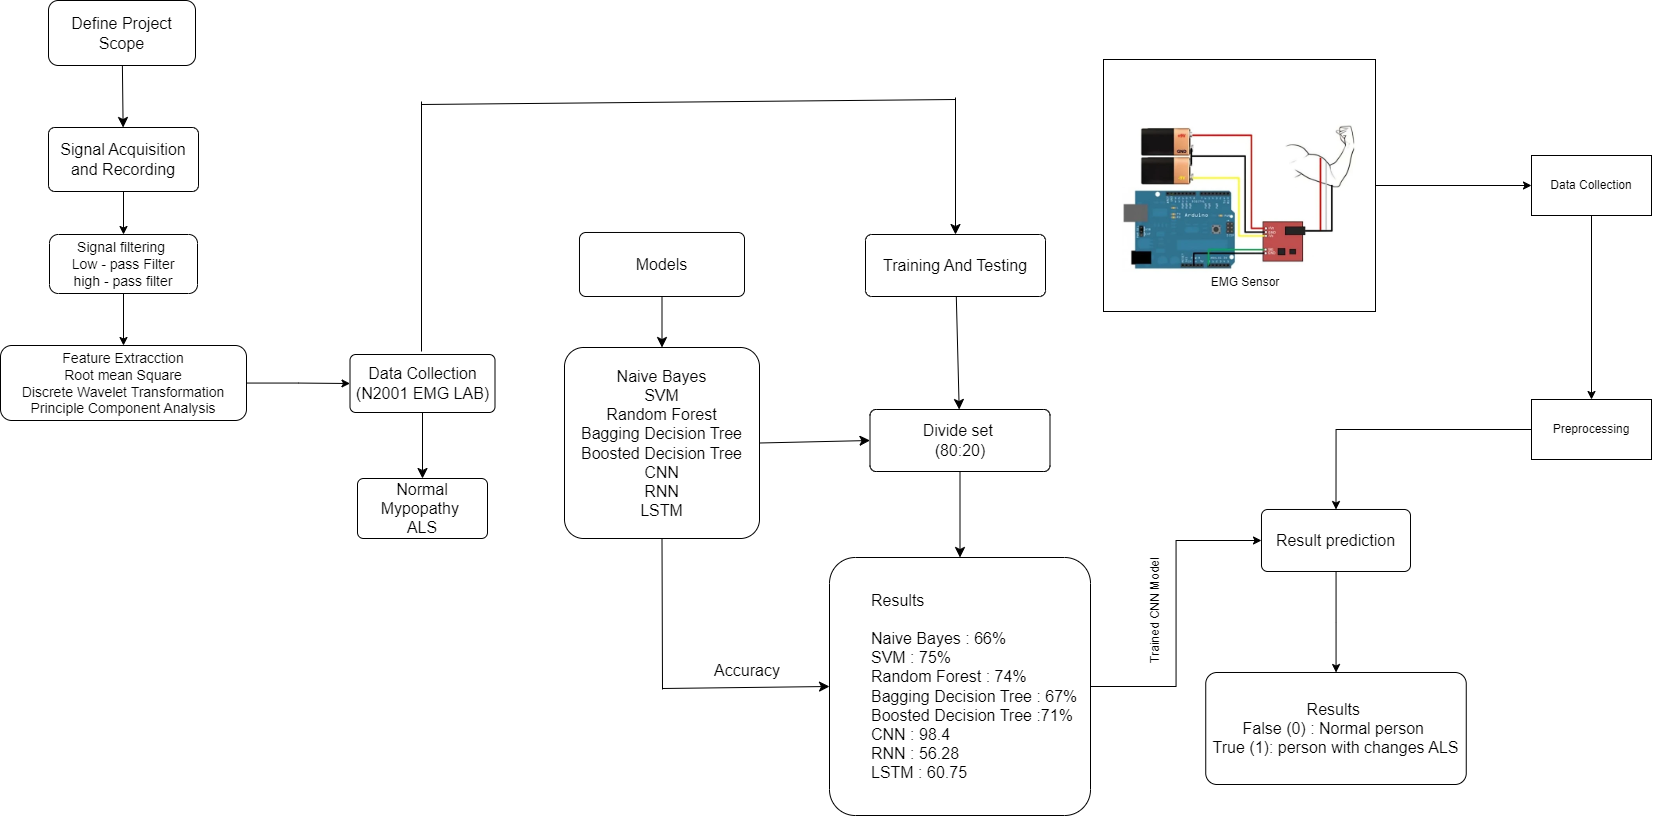

The diagram above was exported from draw.io. Its source (the exported page's mxGraphModel, read from the mxfile embedded in the PNG):
<mxGraphModel dx="1833" dy="1019" grid="0" gridSize="10" guides="1" tooltips="1" connect="1" arrows="1" fold="1" page="0" pageScale="1" pageWidth="1169" pageHeight="827" math="0" shadow="0">
  <root>
    <mxCell id="0" />
    <mxCell id="1" parent="0" />
    <mxCell id="6oG5mK5ndITFZtISzF4d-5" value="" style="edgeStyle=orthogonalEdgeStyle;rounded=0;orthogonalLoop=1;jettySize=auto;html=1;" parent="1" source="6oG5mK5ndITFZtISzF4d-3" target="6oG5mK5ndITFZtISzF4d-4" edge="1">
      <mxGeometry relative="1" as="geometry" />
    </mxCell>
    <mxCell id="6oG5mK5ndITFZtISzF4d-3" value="" style="rounded=0;whiteSpace=wrap;html=1;" parent="1" vertex="1">
      <mxGeometry x="734" y="-136" width="272" height="252" as="geometry" />
    </mxCell>
    <mxCell id="7KrxTZlHUkCl5JHTbf7E-3" value="" style="edgeStyle=orthogonalEdgeStyle;rounded=0;orthogonalLoop=1;jettySize=auto;html=1;" parent="1" source="SAvhWIEOdwA0pPMxkC8t-1" target="7KrxTZlHUkCl5JHTbf7E-1" edge="1">
      <mxGeometry relative="1" as="geometry" />
    </mxCell>
    <mxCell id="SAvhWIEOdwA0pPMxkC8t-1" value="Signal Acquisition and Recording" style="rounded=1;arcSize=10;whiteSpace=wrap;html=1;align=center;fontSize=16;" parent="1" vertex="1">
      <mxGeometry x="-321" y="-68" width="150" height="64" as="geometry" />
    </mxCell>
    <mxCell id="SAvhWIEOdwA0pPMxkC8t-7" value="" style="edgeStyle=none;curved=1;rounded=0;orthogonalLoop=1;jettySize=auto;html=1;fontSize=12;startSize=8;endSize=8;" parent="1" source="SAvhWIEOdwA0pPMxkC8t-2" target="SAvhWIEOdwA0pPMxkC8t-3" edge="1">
      <mxGeometry relative="1" as="geometry" />
    </mxCell>
    <mxCell id="SAvhWIEOdwA0pPMxkC8t-2" value="Data Collection&lt;br&gt;(N2001 EMG LAB)" style="rounded=1;arcSize=10;whiteSpace=wrap;html=1;align=center;fontSize=16;" parent="1" vertex="1">
      <mxGeometry x="-19.5" y="159" width="145" height="58" as="geometry" />
    </mxCell>
    <mxCell id="SAvhWIEOdwA0pPMxkC8t-3" value="Normal&lt;br&gt;Mypopathy&amp;nbsp;&lt;br&gt;ALS" style="rounded=1;arcSize=10;whiteSpace=wrap;html=1;align=center;fontSize=16;" parent="1" vertex="1">
      <mxGeometry x="-12" y="283" width="130" height="60" as="geometry" />
    </mxCell>
    <mxCell id="SAvhWIEOdwA0pPMxkC8t-11" value="" style="edgeStyle=none;curved=1;rounded=0;orthogonalLoop=1;jettySize=auto;html=1;fontSize=12;startSize=8;endSize=8;" parent="1" source="SAvhWIEOdwA0pPMxkC8t-4" target="SAvhWIEOdwA0pPMxkC8t-5" edge="1">
      <mxGeometry relative="1" as="geometry" />
    </mxCell>
    <mxCell id="SAvhWIEOdwA0pPMxkC8t-4" value="Models" style="rounded=1;arcSize=10;whiteSpace=wrap;html=1;align=center;fontSize=16;" parent="1" vertex="1">
      <mxGeometry x="210" y="37" width="165" height="64" as="geometry" />
    </mxCell>
    <mxCell id="SAvhWIEOdwA0pPMxkC8t-24" style="edgeStyle=none;curved=1;rounded=0;orthogonalLoop=1;jettySize=auto;html=1;exitX=1;exitY=0.5;exitDx=0;exitDy=0;fontSize=12;startSize=8;endSize=8;entryX=0;entryY=0.5;entryDx=0;entryDy=0;" parent="1" source="SAvhWIEOdwA0pPMxkC8t-5" target="SAvhWIEOdwA0pPMxkC8t-9" edge="1">
      <mxGeometry relative="1" as="geometry">
        <mxPoint x="486.9091796874998" y="181.45457874644876" as="targetPoint" />
      </mxGeometry>
    </mxCell>
    <mxCell id="SAvhWIEOdwA0pPMxkC8t-5" value="Naive Bayes&lt;br&gt;SVM&lt;br&gt;Random Forest&lt;br&gt;Bagging Decision Tree&lt;br&gt;Boosted Decision Tree&lt;br&gt;CNN&lt;br&gt;RNN&lt;br&gt;LSTM" style="rounded=1;arcSize=10;whiteSpace=wrap;html=1;align=center;fontSize=16;" parent="1" vertex="1">
      <mxGeometry x="195" y="152" width="195" height="191" as="geometry" />
    </mxCell>
    <mxCell id="SAvhWIEOdwA0pPMxkC8t-25" value="" style="edgeStyle=none;curved=1;rounded=0;orthogonalLoop=1;jettySize=auto;html=1;fontSize=12;startSize=8;endSize=8;" parent="1" source="SAvhWIEOdwA0pPMxkC8t-8" target="SAvhWIEOdwA0pPMxkC8t-9" edge="1">
      <mxGeometry relative="1" as="geometry" />
    </mxCell>
    <mxCell id="SAvhWIEOdwA0pPMxkC8t-8" value="Training And Testing" style="rounded=1;arcSize=10;whiteSpace=wrap;html=1;align=center;fontSize=16;" parent="1" vertex="1">
      <mxGeometry x="496" y="39" width="180" height="62" as="geometry" />
    </mxCell>
    <mxCell id="SAvhWIEOdwA0pPMxkC8t-26" value="" style="edgeStyle=none;curved=1;rounded=0;orthogonalLoop=1;jettySize=auto;html=1;fontSize=12;startSize=8;endSize=8;" parent="1" source="SAvhWIEOdwA0pPMxkC8t-9" target="SAvhWIEOdwA0pPMxkC8t-10" edge="1">
      <mxGeometry relative="1" as="geometry" />
    </mxCell>
    <mxCell id="SAvhWIEOdwA0pPMxkC8t-9" value="Divide set&amp;nbsp;&lt;br&gt;(80:20)" style="rounded=1;arcSize=10;whiteSpace=wrap;html=1;align=center;fontSize=16;" parent="1" vertex="1">
      <mxGeometry x="500.5" y="214" width="180" height="62" as="geometry" />
    </mxCell>
    <mxCell id="6oG5mK5ndITFZtISzF4d-9" value="" style="edgeStyle=orthogonalEdgeStyle;rounded=0;orthogonalLoop=1;jettySize=auto;html=1;entryX=0;entryY=0.5;entryDx=0;entryDy=0;" parent="1" source="SAvhWIEOdwA0pPMxkC8t-10" target="6oG5mK5ndITFZtISzF4d-8" edge="1">
      <mxGeometry relative="1" as="geometry" />
    </mxCell>
    <mxCell id="SAvhWIEOdwA0pPMxkC8t-10" value="&lt;blockquote style=&quot;margin: 0 0 0 40px; border: none; padding: 0px;&quot;&gt;Results&lt;/blockquote&gt;&lt;blockquote style=&quot;margin: 0 0 0 40px; border: none; padding: 0px;&quot;&gt;&lt;br&gt;&lt;/blockquote&gt;&lt;blockquote style=&quot;margin: 0 0 0 40px; border: none; padding: 0px;&quot;&gt;Naive Bayes : 66%&lt;br&gt;SVM : 75%&lt;br&gt;Random Forest : 74%&lt;br&gt;Bagging Decision Tree : 67%&lt;br&gt;Boosted Decision Tree :71%&lt;br&gt;CNN : 98.4&lt;br&gt;RNN : 56.28&lt;br&gt;LSTM : 60.75&lt;/blockquote&gt;" style="rounded=1;arcSize=10;whiteSpace=wrap;html=1;align=left;fontSize=16;" parent="1" vertex="1">
      <mxGeometry x="460" y="362" width="261" height="258" as="geometry" />
    </mxCell>
    <mxCell id="SAvhWIEOdwA0pPMxkC8t-16" value="" style="endArrow=classic;html=1;rounded=0;fontSize=12;startSize=8;endSize=8;curved=1;entryX=0.5;entryY=0;entryDx=0;entryDy=0;" parent="1" target="SAvhWIEOdwA0pPMxkC8t-8" edge="1">
      <mxGeometry width="50" height="50" relative="1" as="geometry">
        <mxPoint x="586" y="-98" as="sourcePoint" />
        <mxPoint x="290" y="-148" as="targetPoint" />
      </mxGeometry>
    </mxCell>
    <mxCell id="SAvhWIEOdwA0pPMxkC8t-18" value="" style="endArrow=none;html=1;rounded=0;fontSize=12;startSize=8;endSize=8;curved=1;" parent="1" edge="1">
      <mxGeometry width="50" height="50" relative="1" as="geometry">
        <mxPoint x="52" y="-91" as="sourcePoint" />
        <mxPoint x="586" y="-96" as="targetPoint" />
      </mxGeometry>
    </mxCell>
    <mxCell id="SAvhWIEOdwA0pPMxkC8t-20" value="" style="endArrow=none;html=1;rounded=0;fontSize=12;startSize=8;endSize=8;curved=1;" parent="1" edge="1">
      <mxGeometry width="50" height="50" relative="1" as="geometry">
        <mxPoint x="52" y="156" as="sourcePoint" />
        <mxPoint x="52" y="-94" as="targetPoint" />
      </mxGeometry>
    </mxCell>
    <mxCell id="SAvhWIEOdwA0pPMxkC8t-27" value="" style="endArrow=classic;html=1;rounded=0;fontSize=12;startSize=8;endSize=8;curved=1;entryX=0;entryY=0.5;entryDx=0;entryDy=0;" parent="1" target="SAvhWIEOdwA0pPMxkC8t-10" edge="1">
      <mxGeometry width="50" height="50" relative="1" as="geometry">
        <mxPoint x="293" y="493" as="sourcePoint" />
        <mxPoint x="279" y="480" as="targetPoint" />
      </mxGeometry>
    </mxCell>
    <mxCell id="SAvhWIEOdwA0pPMxkC8t-28" value="" style="endArrow=none;html=1;rounded=0;fontSize=12;startSize=8;endSize=8;curved=1;entryX=0.5;entryY=1;entryDx=0;entryDy=0;" parent="1" target="SAvhWIEOdwA0pPMxkC8t-5" edge="1">
      <mxGeometry width="50" height="50" relative="1" as="geometry">
        <mxPoint x="293" y="494" as="sourcePoint" />
        <mxPoint x="285" y="383" as="targetPoint" />
      </mxGeometry>
    </mxCell>
    <mxCell id="SAvhWIEOdwA0pPMxkC8t-29" value="Accuracy" style="text;html=1;strokeColor=none;fillColor=none;align=center;verticalAlign=middle;whiteSpace=wrap;rounded=0;fontSize=16;" parent="1" vertex="1">
      <mxGeometry x="348" y="460" width="60" height="30" as="geometry" />
    </mxCell>
    <mxCell id="SAvhWIEOdwA0pPMxkC8t-31" value="" style="edgeStyle=none;curved=1;rounded=0;orthogonalLoop=1;jettySize=auto;html=1;fontSize=12;startSize=8;endSize=8;" parent="1" source="SAvhWIEOdwA0pPMxkC8t-30" target="SAvhWIEOdwA0pPMxkC8t-1" edge="1">
      <mxGeometry relative="1" as="geometry" />
    </mxCell>
    <mxCell id="SAvhWIEOdwA0pPMxkC8t-30" value="Define Project Scope" style="rounded=1;whiteSpace=wrap;html=1;fontSize=16;" parent="1" vertex="1">
      <mxGeometry x="-321" y="-195" width="147" height="65" as="geometry" />
    </mxCell>
    <mxCell id="7KrxTZlHUkCl5JHTbf7E-4" value="" style="edgeStyle=orthogonalEdgeStyle;rounded=0;orthogonalLoop=1;jettySize=auto;html=1;" parent="1" source="7KrxTZlHUkCl5JHTbf7E-1" target="7KrxTZlHUkCl5JHTbf7E-2" edge="1">
      <mxGeometry relative="1" as="geometry" />
    </mxCell>
    <mxCell id="7KrxTZlHUkCl5JHTbf7E-1" value="&lt;font style=&quot;font-size: 14px;&quot;&gt;Signal filtering&amp;nbsp;&lt;br&gt;Low - pass Filter&lt;br&gt;high - pass filter&lt;/font&gt;" style="rounded=1;whiteSpace=wrap;html=1;" parent="1" vertex="1">
      <mxGeometry x="-320" y="39" width="148" height="59" as="geometry" />
    </mxCell>
    <mxCell id="7KrxTZlHUkCl5JHTbf7E-6" value="" style="edgeStyle=orthogonalEdgeStyle;rounded=0;orthogonalLoop=1;jettySize=auto;html=1;" parent="1" source="7KrxTZlHUkCl5JHTbf7E-2" target="SAvhWIEOdwA0pPMxkC8t-2" edge="1">
      <mxGeometry relative="1" as="geometry" />
    </mxCell>
    <mxCell id="7KrxTZlHUkCl5JHTbf7E-2" value="&lt;span style=&quot;font-size: 14px;&quot;&gt;Feature Extracction&lt;br&gt;Root mean Square&lt;br&gt;Discrete Wavelet Transformation&lt;br&gt;Principle Component Analysis&lt;br&gt;&lt;/span&gt;" style="rounded=1;whiteSpace=wrap;html=1;" parent="1" vertex="1">
      <mxGeometry x="-369" y="150" width="246" height="75" as="geometry" />
    </mxCell>
    <mxCell id="6oG5mK5ndITFZtISzF4d-1" value="" style="shape=image;verticalLabelPosition=bottom;labelBackgroundColor=default;verticalAlign=top;aspect=fixed;imageAspect=0;image=data:image/webp,(base64 omitted: 22404 chars);" parent="1" vertex="1">
      <mxGeometry x="753" y="-127" width="234" height="234" as="geometry" />
    </mxCell>
    <mxCell id="6oG5mK5ndITFZtISzF4d-7" value="" style="edgeStyle=orthogonalEdgeStyle;rounded=0;orthogonalLoop=1;jettySize=auto;html=1;" parent="1" source="6oG5mK5ndITFZtISzF4d-4" target="6oG5mK5ndITFZtISzF4d-6" edge="1">
      <mxGeometry relative="1" as="geometry" />
    </mxCell>
    <mxCell id="6oG5mK5ndITFZtISzF4d-4" value="Data Collection" style="whiteSpace=wrap;html=1;rounded=0;" parent="1" vertex="1">
      <mxGeometry x="1162" y="-40" width="120" height="60" as="geometry" />
    </mxCell>
    <mxCell id="6oG5mK5ndITFZtISzF4d-11" style="edgeStyle=orthogonalEdgeStyle;rounded=0;orthogonalLoop=1;jettySize=auto;html=1;entryX=0.5;entryY=0;entryDx=0;entryDy=0;" parent="1" source="6oG5mK5ndITFZtISzF4d-6" target="6oG5mK5ndITFZtISzF4d-8" edge="1">
      <mxGeometry relative="1" as="geometry" />
    </mxCell>
    <mxCell id="6oG5mK5ndITFZtISzF4d-6" value="Preprocessing" style="whiteSpace=wrap;html=1;rounded=0;" parent="1" vertex="1">
      <mxGeometry x="1162" y="204" width="120" height="60" as="geometry" />
    </mxCell>
    <mxCell id="6oG5mK5ndITFZtISzF4d-13" value="" style="edgeStyle=orthogonalEdgeStyle;rounded=0;orthogonalLoop=1;jettySize=auto;html=1;" parent="1" source="6oG5mK5ndITFZtISzF4d-8" target="6oG5mK5ndITFZtISzF4d-12" edge="1">
      <mxGeometry relative="1" as="geometry" />
    </mxCell>
    <mxCell id="6oG5mK5ndITFZtISzF4d-8" value="Result&amp;nbsp;prediction" style="whiteSpace=wrap;html=1;fontSize=16;align=center;rounded=1;arcSize=10;" parent="1" vertex="1">
      <mxGeometry x="892" y="314" width="149" height="62" as="geometry" />
    </mxCell>
    <mxCell id="6oG5mK5ndITFZtISzF4d-10" value="Trained CNN Model" style="text;html=1;strokeColor=none;fillColor=none;align=center;verticalAlign=middle;whiteSpace=wrap;rounded=0;rotation=-90;" parent="1" vertex="1">
      <mxGeometry x="708" y="395" width="156" height="40" as="geometry" />
    </mxCell>
    <mxCell id="6oG5mK5ndITFZtISzF4d-12" value="Results&amp;nbsp;&lt;br&gt;False (0) : Normal person&amp;nbsp;&lt;br&gt;True (1): person with changes ALS" style="whiteSpace=wrap;html=1;fontSize=16;rounded=1;arcSize=10;" parent="1" vertex="1">
      <mxGeometry x="836.25" y="477" width="260.5" height="112" as="geometry" />
    </mxCell>
    <mxCell id="6oG5mK5ndITFZtISzF4d-14" value="EMG Sensor" style="text;html=1;strokeColor=none;fillColor=none;align=center;verticalAlign=middle;whiteSpace=wrap;rounded=0;" parent="1" vertex="1">
      <mxGeometry x="832" y="71" width="88" height="32" as="geometry" />
    </mxCell>
  </root>
</mxGraphModel>